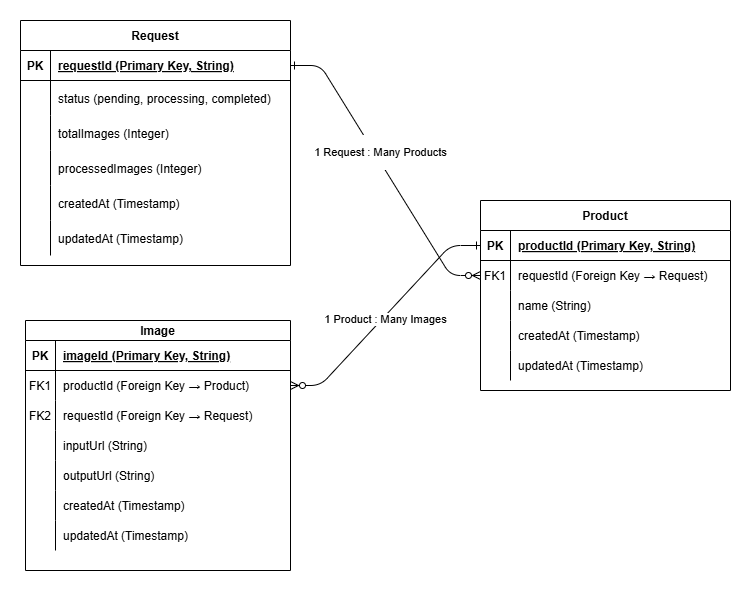

The diagram above was exported from draw.io. Its source (the exported page's mxGraphModel, read from the mxfile embedded in the PNG):
<mxGraphModel dx="1290" dy="522" grid="1" gridSize="10" guides="1" tooltips="1" connect="1" arrows="1" fold="1" page="1" pageScale="1" pageWidth="850" pageHeight="1100" math="0" shadow="0" extFonts="Permanent Marker^https://fonts.googleapis.com/css?family=Permanent+Marker">
  <root>
    <mxCell id="0" />
    <mxCell id="1" parent="0" />
    <mxCell id="C-vyLk0tnHw3VtMMgP7b-1" value="" style="edgeStyle=entityRelationEdgeStyle;endArrow=ERzeroToMany;startArrow=ERone;endFill=1;startFill=0;" parent="1" source="C-vyLk0tnHw3VtMMgP7b-24" target="C-vyLk0tnHw3VtMMgP7b-6" edge="1">
      <mxGeometry width="100" height="100" relative="1" as="geometry">
        <mxPoint x="340" y="720" as="sourcePoint" />
        <mxPoint x="440" y="620" as="targetPoint" />
      </mxGeometry>
    </mxCell>
    <mxCell id="1QFIBd78R6gxVBP9dpy6-45" value="&lt;p data-end=&quot;1429&quot; data-start=&quot;1390&quot;&gt;1 Request : Many Products&lt;/p&gt;&lt;p data-end=&quot;1565&quot; data-start=&quot;1531&quot;&gt;&lt;/p&gt;" style="edgeLabel;html=1;align=center;verticalAlign=middle;resizable=0;points=[];" vertex="1" connectable="0" parent="C-vyLk0tnHw3VtMMgP7b-1">
      <mxGeometry x="-0.5125" y="1" relative="1" as="geometry">
        <mxPoint x="35" y="49" as="offset" />
      </mxGeometry>
    </mxCell>
    <mxCell id="C-vyLk0tnHw3VtMMgP7b-12" value="" style="edgeStyle=entityRelationEdgeStyle;endArrow=ERzeroToMany;startArrow=ERone;endFill=1;startFill=0;" parent="1" source="C-vyLk0tnHw3VtMMgP7b-3" target="C-vyLk0tnHw3VtMMgP7b-17" edge="1">
      <mxGeometry width="100" height="100" relative="1" as="geometry">
        <mxPoint x="400" y="180" as="sourcePoint" />
        <mxPoint x="460" y="205" as="targetPoint" />
      </mxGeometry>
    </mxCell>
    <mxCell id="1QFIBd78R6gxVBP9dpy6-48" value="&lt;div&gt;1 Product : Many Images&lt;/div&gt;" style="edgeLabel;html=1;align=center;verticalAlign=middle;resizable=0;points=[];" vertex="1" connectable="0" parent="C-vyLk0tnHw3VtMMgP7b-12">
      <mxGeometry x="0.0224" y="2" relative="1" as="geometry">
        <mxPoint as="offset" />
      </mxGeometry>
    </mxCell>
    <mxCell id="C-vyLk0tnHw3VtMMgP7b-2" value="Product" style="shape=table;startSize=30;container=1;collapsible=1;childLayout=tableLayout;fixedRows=1;rowLines=0;fontStyle=1;align=center;resizeLast=1;" parent="1" vertex="1">
      <mxGeometry x="630" y="330" width="250" height="190" as="geometry" />
    </mxCell>
    <mxCell id="C-vyLk0tnHw3VtMMgP7b-3" value="" style="shape=partialRectangle;collapsible=0;dropTarget=0;pointerEvents=0;fillColor=none;points=[[0,0.5],[1,0.5]];portConstraint=eastwest;top=0;left=0;right=0;bottom=1;" parent="C-vyLk0tnHw3VtMMgP7b-2" vertex="1">
      <mxGeometry y="30" width="250" height="30" as="geometry" />
    </mxCell>
    <mxCell id="C-vyLk0tnHw3VtMMgP7b-4" value="PK" style="shape=partialRectangle;overflow=hidden;connectable=0;fillColor=none;top=0;left=0;bottom=0;right=0;fontStyle=1;" parent="C-vyLk0tnHw3VtMMgP7b-3" vertex="1">
      <mxGeometry width="30" height="30" as="geometry">
        <mxRectangle width="30" height="30" as="alternateBounds" />
      </mxGeometry>
    </mxCell>
    <mxCell id="C-vyLk0tnHw3VtMMgP7b-5" value="productId (Primary Key, String)" style="shape=partialRectangle;overflow=hidden;connectable=0;fillColor=none;top=0;left=0;bottom=0;right=0;align=left;spacingLeft=6;fontStyle=5;" parent="C-vyLk0tnHw3VtMMgP7b-3" vertex="1">
      <mxGeometry x="30" width="220" height="30" as="geometry">
        <mxRectangle width="220" height="30" as="alternateBounds" />
      </mxGeometry>
    </mxCell>
    <mxCell id="C-vyLk0tnHw3VtMMgP7b-6" value="" style="shape=partialRectangle;collapsible=0;dropTarget=0;pointerEvents=0;fillColor=none;points=[[0,0.5],[1,0.5]];portConstraint=eastwest;top=0;left=0;right=0;bottom=0;" parent="C-vyLk0tnHw3VtMMgP7b-2" vertex="1">
      <mxGeometry y="60" width="250" height="30" as="geometry" />
    </mxCell>
    <mxCell id="C-vyLk0tnHw3VtMMgP7b-7" value="FK1" style="shape=partialRectangle;overflow=hidden;connectable=0;fillColor=none;top=0;left=0;bottom=0;right=0;" parent="C-vyLk0tnHw3VtMMgP7b-6" vertex="1">
      <mxGeometry width="30" height="30" as="geometry">
        <mxRectangle width="30" height="30" as="alternateBounds" />
      </mxGeometry>
    </mxCell>
    <mxCell id="C-vyLk0tnHw3VtMMgP7b-8" value="requestId (Foreign Key → Request)" style="shape=partialRectangle;overflow=hidden;connectable=0;fillColor=none;top=0;left=0;bottom=0;right=0;align=left;spacingLeft=6;" parent="C-vyLk0tnHw3VtMMgP7b-6" vertex="1">
      <mxGeometry x="30" width="220" height="30" as="geometry">
        <mxRectangle width="220" height="30" as="alternateBounds" />
      </mxGeometry>
    </mxCell>
    <mxCell id="C-vyLk0tnHw3VtMMgP7b-9" value="" style="shape=partialRectangle;collapsible=0;dropTarget=0;pointerEvents=0;fillColor=none;points=[[0,0.5],[1,0.5]];portConstraint=eastwest;top=0;left=0;right=0;bottom=0;" parent="C-vyLk0tnHw3VtMMgP7b-2" vertex="1">
      <mxGeometry y="90" width="250" height="30" as="geometry" />
    </mxCell>
    <mxCell id="C-vyLk0tnHw3VtMMgP7b-10" value="" style="shape=partialRectangle;overflow=hidden;connectable=0;fillColor=none;top=0;left=0;bottom=0;right=0;" parent="C-vyLk0tnHw3VtMMgP7b-9" vertex="1">
      <mxGeometry width="30" height="30" as="geometry">
        <mxRectangle width="30" height="30" as="alternateBounds" />
      </mxGeometry>
    </mxCell>
    <mxCell id="C-vyLk0tnHw3VtMMgP7b-11" value="name (String)" style="shape=partialRectangle;overflow=hidden;connectable=0;fillColor=none;top=0;left=0;bottom=0;right=0;align=left;spacingLeft=6;" parent="C-vyLk0tnHw3VtMMgP7b-9" vertex="1">
      <mxGeometry x="30" width="220" height="30" as="geometry">
        <mxRectangle width="220" height="30" as="alternateBounds" />
      </mxGeometry>
    </mxCell>
    <mxCell id="1QFIBd78R6gxVBP9dpy6-13" value="" style="shape=partialRectangle;collapsible=0;dropTarget=0;pointerEvents=0;fillColor=none;points=[[0,0.5],[1,0.5]];portConstraint=eastwest;top=0;left=0;right=0;bottom=0;" vertex="1" parent="C-vyLk0tnHw3VtMMgP7b-2">
      <mxGeometry y="120" width="250" height="30" as="geometry" />
    </mxCell>
    <mxCell id="1QFIBd78R6gxVBP9dpy6-14" value="" style="shape=partialRectangle;overflow=hidden;connectable=0;fillColor=none;top=0;left=0;bottom=0;right=0;" vertex="1" parent="1QFIBd78R6gxVBP9dpy6-13">
      <mxGeometry width="30" height="30" as="geometry">
        <mxRectangle width="30" height="30" as="alternateBounds" />
      </mxGeometry>
    </mxCell>
    <mxCell id="1QFIBd78R6gxVBP9dpy6-15" value="createdAt (Timestamp)" style="shape=partialRectangle;overflow=hidden;connectable=0;fillColor=none;top=0;left=0;bottom=0;right=0;align=left;spacingLeft=6;" vertex="1" parent="1QFIBd78R6gxVBP9dpy6-13">
      <mxGeometry x="30" width="220" height="30" as="geometry">
        <mxRectangle width="220" height="30" as="alternateBounds" />
      </mxGeometry>
    </mxCell>
    <mxCell id="1QFIBd78R6gxVBP9dpy6-29" value="" style="shape=partialRectangle;collapsible=0;dropTarget=0;pointerEvents=0;fillColor=none;points=[[0,0.5],[1,0.5]];portConstraint=eastwest;top=0;left=0;right=0;bottom=0;" vertex="1" parent="C-vyLk0tnHw3VtMMgP7b-2">
      <mxGeometry y="150" width="250" height="30" as="geometry" />
    </mxCell>
    <mxCell id="1QFIBd78R6gxVBP9dpy6-30" value="" style="shape=partialRectangle;overflow=hidden;connectable=0;fillColor=none;top=0;left=0;bottom=0;right=0;" vertex="1" parent="1QFIBd78R6gxVBP9dpy6-29">
      <mxGeometry width="30" height="30" as="geometry">
        <mxRectangle width="30" height="30" as="alternateBounds" />
      </mxGeometry>
    </mxCell>
    <mxCell id="1QFIBd78R6gxVBP9dpy6-31" value="updatedAt (Timestamp)" style="shape=partialRectangle;overflow=hidden;connectable=0;fillColor=none;top=0;left=0;bottom=0;right=0;align=left;spacingLeft=6;" vertex="1" parent="1QFIBd78R6gxVBP9dpy6-29">
      <mxGeometry x="30" width="220" height="30" as="geometry">
        <mxRectangle width="220" height="30" as="alternateBounds" />
      </mxGeometry>
    </mxCell>
    <mxCell id="C-vyLk0tnHw3VtMMgP7b-13" value="Image" style="shape=table;startSize=20;container=1;collapsible=1;childLayout=tableLayout;fixedRows=1;rowLines=0;fontStyle=1;align=center;resizeLast=1;labelBackgroundColor=none;" parent="1" vertex="1">
      <mxGeometry x="175" y="450" width="265" height="250" as="geometry" />
    </mxCell>
    <mxCell id="C-vyLk0tnHw3VtMMgP7b-14" value="" style="shape=partialRectangle;collapsible=0;dropTarget=0;pointerEvents=0;fillColor=none;points=[[0,0.5],[1,0.5]];portConstraint=eastwest;top=0;left=0;right=0;bottom=1;" parent="C-vyLk0tnHw3VtMMgP7b-13" vertex="1">
      <mxGeometry y="20" width="265" height="30" as="geometry" />
    </mxCell>
    <mxCell id="C-vyLk0tnHw3VtMMgP7b-15" value="PK" style="shape=partialRectangle;overflow=hidden;connectable=0;fillColor=none;top=0;left=0;bottom=0;right=0;fontStyle=1;" parent="C-vyLk0tnHw3VtMMgP7b-14" vertex="1">
      <mxGeometry width="30" height="30" as="geometry">
        <mxRectangle width="30" height="30" as="alternateBounds" />
      </mxGeometry>
    </mxCell>
    <mxCell id="C-vyLk0tnHw3VtMMgP7b-16" value="imageId (Primary Key, String)" style="shape=partialRectangle;overflow=hidden;connectable=0;fillColor=none;top=0;left=0;bottom=0;right=0;align=left;spacingLeft=6;fontStyle=5;" parent="C-vyLk0tnHw3VtMMgP7b-14" vertex="1">
      <mxGeometry x="30" width="235" height="30" as="geometry">
        <mxRectangle width="235" height="30" as="alternateBounds" />
      </mxGeometry>
    </mxCell>
    <mxCell id="C-vyLk0tnHw3VtMMgP7b-17" value="" style="shape=partialRectangle;collapsible=0;dropTarget=0;pointerEvents=0;fillColor=none;points=[[0,0.5],[1,0.5]];portConstraint=eastwest;top=0;left=0;right=0;bottom=0;" parent="C-vyLk0tnHw3VtMMgP7b-13" vertex="1">
      <mxGeometry y="50" width="265" height="30" as="geometry" />
    </mxCell>
    <mxCell id="C-vyLk0tnHw3VtMMgP7b-18" value="FK1" style="shape=partialRectangle;overflow=hidden;connectable=0;fillColor=none;top=0;left=0;bottom=0;right=0;" parent="C-vyLk0tnHw3VtMMgP7b-17" vertex="1">
      <mxGeometry width="30" height="30" as="geometry">
        <mxRectangle width="30" height="30" as="alternateBounds" />
      </mxGeometry>
    </mxCell>
    <mxCell id="C-vyLk0tnHw3VtMMgP7b-19" value="productId (Foreign Key → Product)" style="shape=partialRectangle;overflow=hidden;connectable=0;fillColor=none;top=0;left=0;bottom=0;right=0;align=left;spacingLeft=6;" parent="C-vyLk0tnHw3VtMMgP7b-17" vertex="1">
      <mxGeometry x="30" width="235" height="30" as="geometry">
        <mxRectangle width="235" height="30" as="alternateBounds" />
      </mxGeometry>
    </mxCell>
    <mxCell id="C-vyLk0tnHw3VtMMgP7b-20" value="" style="shape=partialRectangle;collapsible=0;dropTarget=0;pointerEvents=0;fillColor=none;points=[[0,0.5],[1,0.5]];portConstraint=eastwest;top=0;left=0;right=0;bottom=0;" parent="C-vyLk0tnHw3VtMMgP7b-13" vertex="1">
      <mxGeometry y="80" width="265" height="30" as="geometry" />
    </mxCell>
    <mxCell id="C-vyLk0tnHw3VtMMgP7b-21" value="FK2" style="shape=partialRectangle;overflow=hidden;connectable=0;fillColor=none;top=0;left=0;bottom=0;right=0;" parent="C-vyLk0tnHw3VtMMgP7b-20" vertex="1">
      <mxGeometry width="30" height="30" as="geometry">
        <mxRectangle width="30" height="30" as="alternateBounds" />
      </mxGeometry>
    </mxCell>
    <mxCell id="C-vyLk0tnHw3VtMMgP7b-22" value="requestId (Foreign Key → Request)" style="shape=partialRectangle;overflow=hidden;connectable=0;fillColor=none;top=0;left=0;bottom=0;right=0;align=left;spacingLeft=6;" parent="C-vyLk0tnHw3VtMMgP7b-20" vertex="1">
      <mxGeometry x="30" width="235" height="30" as="geometry">
        <mxRectangle width="235" height="30" as="alternateBounds" />
      </mxGeometry>
    </mxCell>
    <mxCell id="1QFIBd78R6gxVBP9dpy6-32" value="" style="shape=partialRectangle;collapsible=0;dropTarget=0;pointerEvents=0;fillColor=none;points=[[0,0.5],[1,0.5]];portConstraint=eastwest;top=0;left=0;right=0;bottom=0;" vertex="1" parent="C-vyLk0tnHw3VtMMgP7b-13">
      <mxGeometry y="110" width="265" height="30" as="geometry" />
    </mxCell>
    <mxCell id="1QFIBd78R6gxVBP9dpy6-33" value="" style="shape=partialRectangle;overflow=hidden;connectable=0;fillColor=none;top=0;left=0;bottom=0;right=0;" vertex="1" parent="1QFIBd78R6gxVBP9dpy6-32">
      <mxGeometry width="30" height="30" as="geometry">
        <mxRectangle width="30" height="30" as="alternateBounds" />
      </mxGeometry>
    </mxCell>
    <mxCell id="1QFIBd78R6gxVBP9dpy6-34" value="inputUrl (String)" style="shape=partialRectangle;overflow=hidden;connectable=0;fillColor=none;top=0;left=0;bottom=0;right=0;align=left;spacingLeft=6;" vertex="1" parent="1QFIBd78R6gxVBP9dpy6-32">
      <mxGeometry x="30" width="235" height="30" as="geometry">
        <mxRectangle width="235" height="30" as="alternateBounds" />
      </mxGeometry>
    </mxCell>
    <mxCell id="1QFIBd78R6gxVBP9dpy6-35" value="" style="shape=partialRectangle;collapsible=0;dropTarget=0;pointerEvents=0;fillColor=none;points=[[0,0.5],[1,0.5]];portConstraint=eastwest;top=0;left=0;right=0;bottom=0;" vertex="1" parent="C-vyLk0tnHw3VtMMgP7b-13">
      <mxGeometry y="140" width="265" height="30" as="geometry" />
    </mxCell>
    <mxCell id="1QFIBd78R6gxVBP9dpy6-36" value="" style="shape=partialRectangle;overflow=hidden;connectable=0;fillColor=none;top=0;left=0;bottom=0;right=0;" vertex="1" parent="1QFIBd78R6gxVBP9dpy6-35">
      <mxGeometry width="30" height="30" as="geometry">
        <mxRectangle width="30" height="30" as="alternateBounds" />
      </mxGeometry>
    </mxCell>
    <mxCell id="1QFIBd78R6gxVBP9dpy6-37" value="outputUrl (String)" style="shape=partialRectangle;overflow=hidden;connectable=0;fillColor=none;top=0;left=0;bottom=0;right=0;align=left;spacingLeft=6;" vertex="1" parent="1QFIBd78R6gxVBP9dpy6-35">
      <mxGeometry x="30" width="235" height="30" as="geometry">
        <mxRectangle width="235" height="30" as="alternateBounds" />
      </mxGeometry>
    </mxCell>
    <mxCell id="1QFIBd78R6gxVBP9dpy6-38" value="" style="shape=partialRectangle;collapsible=0;dropTarget=0;pointerEvents=0;fillColor=none;points=[[0,0.5],[1,0.5]];portConstraint=eastwest;top=0;left=0;right=0;bottom=0;" vertex="1" parent="C-vyLk0tnHw3VtMMgP7b-13">
      <mxGeometry y="170" width="265" height="30" as="geometry" />
    </mxCell>
    <mxCell id="1QFIBd78R6gxVBP9dpy6-39" value="" style="shape=partialRectangle;overflow=hidden;connectable=0;fillColor=none;top=0;left=0;bottom=0;right=0;" vertex="1" parent="1QFIBd78R6gxVBP9dpy6-38">
      <mxGeometry width="30" height="30" as="geometry">
        <mxRectangle width="30" height="30" as="alternateBounds" />
      </mxGeometry>
    </mxCell>
    <mxCell id="1QFIBd78R6gxVBP9dpy6-40" value="createdAt (Timestamp)" style="shape=partialRectangle;overflow=hidden;connectable=0;fillColor=none;top=0;left=0;bottom=0;right=0;align=left;spacingLeft=6;" vertex="1" parent="1QFIBd78R6gxVBP9dpy6-38">
      <mxGeometry x="30" width="235" height="30" as="geometry">
        <mxRectangle width="235" height="30" as="alternateBounds" />
      </mxGeometry>
    </mxCell>
    <mxCell id="1QFIBd78R6gxVBP9dpy6-41" value="" style="shape=partialRectangle;collapsible=0;dropTarget=0;pointerEvents=0;fillColor=none;points=[[0,0.5],[1,0.5]];portConstraint=eastwest;top=0;left=0;right=0;bottom=0;" vertex="1" parent="C-vyLk0tnHw3VtMMgP7b-13">
      <mxGeometry y="200" width="265" height="30" as="geometry" />
    </mxCell>
    <mxCell id="1QFIBd78R6gxVBP9dpy6-42" value="" style="shape=partialRectangle;overflow=hidden;connectable=0;fillColor=none;top=0;left=0;bottom=0;right=0;" vertex="1" parent="1QFIBd78R6gxVBP9dpy6-41">
      <mxGeometry width="30" height="30" as="geometry">
        <mxRectangle width="30" height="30" as="alternateBounds" />
      </mxGeometry>
    </mxCell>
    <mxCell id="1QFIBd78R6gxVBP9dpy6-43" value="updatedAt (Timestamp)" style="shape=partialRectangle;overflow=hidden;connectable=0;fillColor=none;top=0;left=0;bottom=0;right=0;align=left;spacingLeft=6;" vertex="1" parent="1QFIBd78R6gxVBP9dpy6-41">
      <mxGeometry x="30" width="235" height="30" as="geometry">
        <mxRectangle width="235" height="30" as="alternateBounds" />
      </mxGeometry>
    </mxCell>
    <mxCell id="C-vyLk0tnHw3VtMMgP7b-23" value="Request" style="shape=table;startSize=30;container=1;collapsible=1;childLayout=tableLayout;fixedRows=1;rowLines=0;fontStyle=1;align=center;resizeLast=1;" parent="1" vertex="1">
      <mxGeometry x="170" y="150" width="270" height="245" as="geometry" />
    </mxCell>
    <mxCell id="C-vyLk0tnHw3VtMMgP7b-24" value="" style="shape=partialRectangle;collapsible=0;dropTarget=0;pointerEvents=0;fillColor=none;points=[[0,0.5],[1,0.5]];portConstraint=eastwest;top=0;left=0;right=0;bottom=1;" parent="C-vyLk0tnHw3VtMMgP7b-23" vertex="1">
      <mxGeometry y="30" width="270" height="30" as="geometry" />
    </mxCell>
    <mxCell id="C-vyLk0tnHw3VtMMgP7b-25" value="PK" style="shape=partialRectangle;overflow=hidden;connectable=0;fillColor=none;top=0;left=0;bottom=0;right=0;fontStyle=1;" parent="C-vyLk0tnHw3VtMMgP7b-24" vertex="1">
      <mxGeometry width="30" height="30" as="geometry">
        <mxRectangle width="30" height="30" as="alternateBounds" />
      </mxGeometry>
    </mxCell>
    <mxCell id="C-vyLk0tnHw3VtMMgP7b-26" value="requestId (Primary Key, String)" style="shape=partialRectangle;overflow=hidden;connectable=0;fillColor=none;top=0;left=0;bottom=0;right=0;align=left;spacingLeft=6;fontStyle=5;" parent="C-vyLk0tnHw3VtMMgP7b-24" vertex="1">
      <mxGeometry x="30" width="240" height="30" as="geometry">
        <mxRectangle width="240" height="30" as="alternateBounds" />
      </mxGeometry>
    </mxCell>
    <mxCell id="C-vyLk0tnHw3VtMMgP7b-27" value="" style="shape=partialRectangle;collapsible=0;dropTarget=0;pointerEvents=0;fillColor=none;points=[[0,0.5],[1,0.5]];portConstraint=eastwest;top=0;left=0;right=0;bottom=0;" parent="C-vyLk0tnHw3VtMMgP7b-23" vertex="1">
      <mxGeometry y="60" width="270" height="35" as="geometry" />
    </mxCell>
    <mxCell id="C-vyLk0tnHw3VtMMgP7b-28" value="" style="shape=partialRectangle;overflow=hidden;connectable=0;fillColor=none;top=0;left=0;bottom=0;right=0;" parent="C-vyLk0tnHw3VtMMgP7b-27" vertex="1">
      <mxGeometry width="30" height="35" as="geometry">
        <mxRectangle width="30" height="35" as="alternateBounds" />
      </mxGeometry>
    </mxCell>
    <mxCell id="C-vyLk0tnHw3VtMMgP7b-29" value="status (pending, processing, completed)" style="shape=partialRectangle;overflow=hidden;connectable=0;fillColor=none;top=0;left=0;bottom=0;right=0;align=left;spacingLeft=6;" parent="C-vyLk0tnHw3VtMMgP7b-27" vertex="1">
      <mxGeometry x="30" width="240" height="35" as="geometry">
        <mxRectangle width="240" height="35" as="alternateBounds" />
      </mxGeometry>
    </mxCell>
    <mxCell id="1QFIBd78R6gxVBP9dpy6-1" value="" style="shape=partialRectangle;collapsible=0;dropTarget=0;pointerEvents=0;fillColor=none;points=[[0,0.5],[1,0.5]];portConstraint=eastwest;top=0;left=0;right=0;bottom=0;" vertex="1" parent="C-vyLk0tnHw3VtMMgP7b-23">
      <mxGeometry y="95" width="270" height="35" as="geometry" />
    </mxCell>
    <mxCell id="1QFIBd78R6gxVBP9dpy6-2" value="" style="shape=partialRectangle;overflow=hidden;connectable=0;fillColor=none;top=0;left=0;bottom=0;right=0;" vertex="1" parent="1QFIBd78R6gxVBP9dpy6-1">
      <mxGeometry width="30" height="35" as="geometry">
        <mxRectangle width="30" height="35" as="alternateBounds" />
      </mxGeometry>
    </mxCell>
    <mxCell id="1QFIBd78R6gxVBP9dpy6-3" value="totalImages (Integer)" style="shape=partialRectangle;overflow=hidden;connectable=0;fillColor=none;top=0;left=0;bottom=0;right=0;align=left;spacingLeft=6;" vertex="1" parent="1QFIBd78R6gxVBP9dpy6-1">
      <mxGeometry x="30" width="240" height="35" as="geometry">
        <mxRectangle width="240" height="35" as="alternateBounds" />
      </mxGeometry>
    </mxCell>
    <mxCell id="1QFIBd78R6gxVBP9dpy6-4" value="" style="shape=partialRectangle;collapsible=0;dropTarget=0;pointerEvents=0;fillColor=none;points=[[0,0.5],[1,0.5]];portConstraint=eastwest;top=0;left=0;right=0;bottom=0;" vertex="1" parent="C-vyLk0tnHw3VtMMgP7b-23">
      <mxGeometry y="130" width="270" height="35" as="geometry" />
    </mxCell>
    <mxCell id="1QFIBd78R6gxVBP9dpy6-5" value="" style="shape=partialRectangle;overflow=hidden;connectable=0;fillColor=none;top=0;left=0;bottom=0;right=0;" vertex="1" parent="1QFIBd78R6gxVBP9dpy6-4">
      <mxGeometry width="30" height="35" as="geometry">
        <mxRectangle width="30" height="35" as="alternateBounds" />
      </mxGeometry>
    </mxCell>
    <mxCell id="1QFIBd78R6gxVBP9dpy6-6" value="processedImages (Integer)" style="shape=partialRectangle;overflow=hidden;connectable=0;fillColor=none;top=0;left=0;bottom=0;right=0;align=left;spacingLeft=6;" vertex="1" parent="1QFIBd78R6gxVBP9dpy6-4">
      <mxGeometry x="30" width="240" height="35" as="geometry">
        <mxRectangle width="240" height="35" as="alternateBounds" />
      </mxGeometry>
    </mxCell>
    <mxCell id="1QFIBd78R6gxVBP9dpy6-7" value="" style="shape=partialRectangle;collapsible=0;dropTarget=0;pointerEvents=0;fillColor=none;points=[[0,0.5],[1,0.5]];portConstraint=eastwest;top=0;left=0;right=0;bottom=0;" vertex="1" parent="C-vyLk0tnHw3VtMMgP7b-23">
      <mxGeometry y="165" width="270" height="35" as="geometry" />
    </mxCell>
    <mxCell id="1QFIBd78R6gxVBP9dpy6-8" value="" style="shape=partialRectangle;overflow=hidden;connectable=0;fillColor=none;top=0;left=0;bottom=0;right=0;" vertex="1" parent="1QFIBd78R6gxVBP9dpy6-7">
      <mxGeometry width="30" height="35" as="geometry">
        <mxRectangle width="30" height="35" as="alternateBounds" />
      </mxGeometry>
    </mxCell>
    <mxCell id="1QFIBd78R6gxVBP9dpy6-9" value="createdAt (Timestamp)" style="shape=partialRectangle;overflow=hidden;connectable=0;fillColor=none;top=0;left=0;bottom=0;right=0;align=left;spacingLeft=6;" vertex="1" parent="1QFIBd78R6gxVBP9dpy6-7">
      <mxGeometry x="30" width="240" height="35" as="geometry">
        <mxRectangle width="240" height="35" as="alternateBounds" />
      </mxGeometry>
    </mxCell>
    <mxCell id="1QFIBd78R6gxVBP9dpy6-10" value="" style="shape=partialRectangle;collapsible=0;dropTarget=0;pointerEvents=0;fillColor=none;points=[[0,0.5],[1,0.5]];portConstraint=eastwest;top=0;left=0;right=0;bottom=0;" vertex="1" parent="C-vyLk0tnHw3VtMMgP7b-23">
      <mxGeometry y="200" width="270" height="35" as="geometry" />
    </mxCell>
    <mxCell id="1QFIBd78R6gxVBP9dpy6-11" value="" style="shape=partialRectangle;overflow=hidden;connectable=0;fillColor=none;top=0;left=0;bottom=0;right=0;" vertex="1" parent="1QFIBd78R6gxVBP9dpy6-10">
      <mxGeometry width="30" height="35" as="geometry">
        <mxRectangle width="30" height="35" as="alternateBounds" />
      </mxGeometry>
    </mxCell>
    <mxCell id="1QFIBd78R6gxVBP9dpy6-12" value="updatedAt (Timestamp)" style="shape=partialRectangle;overflow=hidden;connectable=0;fillColor=none;top=0;left=0;bottom=0;right=0;align=left;spacingLeft=6;" vertex="1" parent="1QFIBd78R6gxVBP9dpy6-10">
      <mxGeometry x="30" width="240" height="35" as="geometry">
        <mxRectangle width="240" height="35" as="alternateBounds" />
      </mxGeometry>
    </mxCell>
  </root>
</mxGraphModel>